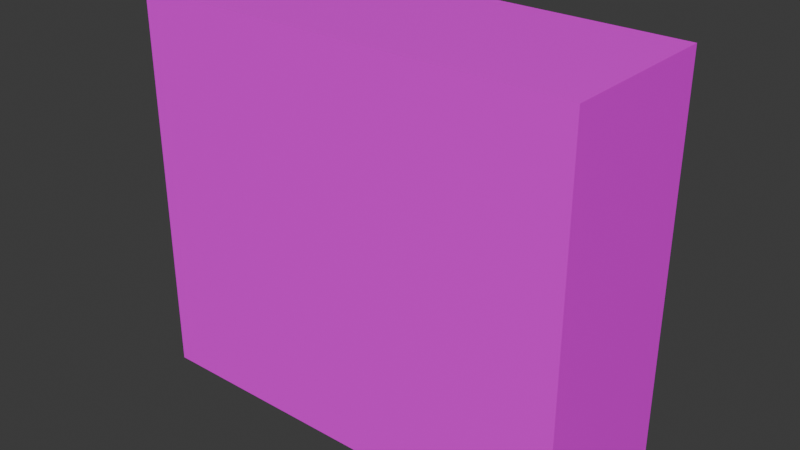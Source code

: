 # Source: PC_skrzynka.blend  (saved by Blender 4.3.32; exported with 4.5.12 LTS)
import bpy
from mathutils import Matrix  # noqa: F401  (used for matrix-valued properties, if any)

bpy.ops.wm.read_factory_settings(use_empty=True)
scene = bpy.context.scene
scene.name = 'Scene'

# ---- collections
col_collection = bpy.data.collections.new('Collection'); scene.collection.children.link(col_collection)

# ---- images (referenced by path relative to the original .blend; pixels are not part of the script)
import os
ASSET_DIR = os.environ.get("B2B_ASSET_DIR", "")  # directory of the original .blend (textures are referenced by path, not embedded)
HERE = os.path.dirname(os.path.abspath(__file__))  # packed textures are extracted next to this script under _unpacked/

def load_image(name, relpath, width, height, colorspace="sRGB"):
    """Load a texture the original file referenced (path relative to the .blend, or extracted next to this script)."""
    p = next((c for c in (os.path.join(HERE, relpath), os.path.join(ASSET_DIR, relpath)) if relpath and os.path.exists(c)), "")
    if p:
        img = bpy.data.images.load(p, check_existing=True)
        img.name = name
    else:  # same state as the original file: an image datablock whose file is absent (Cycles renders it pink)
        img = bpy.data.images.new(name, width, height)
        img.source = "FILE"
        img.filepath = "//" + (relpath or name)
    img.colorspace_settings.name = colorspace
    return img
img_pc0013_jpg = load_image('pc0013.jpg', 'do_pomniejszenia/pc/pc0013.jpg', 1024, 1024, 'sRGB')
img_pc0021_jpg = load_image('pc0021.jpg', 'do_pomniejszenia/pc/pc0021.jpg', 1024, 1024, 'sRGB')
img_pc_4_jpg = load_image('pc-4.jpg', 'do_pomniejszenia/pc/pc-4.jpg', 1024, 1024, 'sRGB')
img_pc_7_jpg = load_image('pc-7.jpg', 'do_pomniejszenia/pc/pc-7.jpg', 1024, 1024, 'sRGB')

# ---- materials (node trees are filled in below, after node groups)
mat_przud = bpy.data.materials.new('Przud')
mat_przud.alpha_threshold = 0.0
mat_przud.roughness = 0.5
mat_przud.line_color = (0.0, 0.0, 0.0, 1.0)
mat_g_ra = bpy.data.materials.new('góra')
mat_bok = bpy.data.materials.new('bok')
mat_ty = bpy.data.materials.new('Tył')

# ---- material node trees
mat_przud.use_nodes = True; mat_przud.node_tree.nodes.clear()
_N = mat_przud.node_tree.nodes; _L = mat_przud.node_tree.links
n0 = _N.new('ShaderNodeOutputMaterial'); n0.name = 'Material Output'; n0.location = (300, 300)
n1 = _N.new('ShaderNodeBsdfPrincipled'); n1.name = 'Principled BSDF'; n1.location = (10, 300)
n1.inputs[3].default_value = 1.45
n2 = _N.new('ShaderNodeTexImage'); n2.name = 'Image Texture'; n2.location = (-441, 294)
n2.image = img_pc0013_jpg
_L.new(n1.outputs[0], n0.inputs[0])
_L.new(n2.outputs[0], n1.inputs[0])
_L.new(n2.outputs[1], n1.inputs[4])
n0.is_active_output = True
mat_g_ra.use_nodes = True; mat_g_ra.node_tree.nodes.clear()
_N = mat_g_ra.node_tree.nodes; _L = mat_g_ra.node_tree.links
n0 = _N.new('ShaderNodeBsdfPrincipled'); n0.name = 'Pryncypialna BSDF'; n0.location = (10, 300)
n1 = _N.new('ShaderNodeOutputMaterial'); n1.name = 'Wyjście materiału'; n1.location = (300, 300)
n2 = _N.new('ShaderNodeTexImage'); n2.name = 'Image Texture'; n2.location = (-385, 279)
n2.image = img_pc0021_jpg
_L.new(n0.outputs[0], n1.inputs[0])
_L.new(n2.outputs[0], n0.inputs[0])
_L.new(n2.outputs[1], n0.inputs[4])
n1.is_active_output = True
mat_bok.use_nodes = True; mat_bok.node_tree.nodes.clear()
_N = mat_bok.node_tree.nodes; _L = mat_bok.node_tree.links
n0 = _N.new('ShaderNodeBsdfPrincipled'); n0.name = 'Pryncypialna BSDF'; n0.location = (10, 300)
n1 = _N.new('ShaderNodeOutputMaterial'); n1.name = 'Wyjście materiału'; n1.location = (300, 300)
n2 = _N.new('ShaderNodeTexImage'); n2.name = 'Image Texture'; n2.location = (-439, 276)
n2.image = img_pc_4_jpg
_L.new(n0.outputs[0], n1.inputs[0])
_L.new(n2.outputs[0], n0.inputs[0])
_L.new(n2.outputs[1], n0.inputs[4])
n1.is_active_output = True
mat_ty.use_nodes = True; mat_ty.node_tree.nodes.clear()
_N = mat_ty.node_tree.nodes; _L = mat_ty.node_tree.links
n0 = _N.new('ShaderNodeBsdfPrincipled'); n0.name = 'Pryncypialna BSDF'; n0.location = (10, 300)
n1 = _N.new('ShaderNodeOutputMaterial'); n1.name = 'Wyjście materiału'; n1.location = (300, 300)
n2 = _N.new('ShaderNodeTexImage'); n2.name = 'Image Texture'; n2.location = (-424, 273)
n2.image = img_pc_7_jpg
_L.new(n0.outputs[0], n1.inputs[0])
_L.new(n2.outputs[0], n0.inputs[0])
_L.new(n2.outputs[1], n0.inputs[4])
n1.is_active_output = True

# ---- world
world_world = bpy.data.worlds.new('World'); scene.world = world_world
world_world.use_nodes = True; world_world.node_tree.nodes.clear()
_N = world_world.node_tree.nodes; _L = world_world.node_tree.links
n0 = _N.new('ShaderNodeOutputWorld'); n0.name = 'World Output'; n0.location = (300, 300)
n1 = _N.new('ShaderNodeBackground'); n1.name = 'Background'; n1.location = (10, 300)
n1.inputs[0].default_value = (0.05088, 0.05088, 0.05088, 1.0)
_L.new(n1.outputs[0], n0.inputs[0])
n0.is_active_output = True
world_world.color = (0.05088, 0.05088, 0.05088)
world_world.sun_shadow_jitter_overblur = 0.0

# ---- meshes
me_cube = bpy.data.meshes.new('Cube')
me_cube.from_pydata([(1.0, 2.0, 6.0), (1.0, 2.0, -1.0), (1.0, -1.0, 6.0), (1.0, -1.0, -1.0), (-7.0, 2.0, 6.0), (-7.0, 2.0, -1.0), (-7.0, -1.0, 6.0), (-7.0, -1.0, -1.0)], [], [(0, 4, 6, 2), (3, 2, 6, 7), (7, 6, 4, 5), (5, 1, 3, 7), (1, 0, 2, 3), (5, 4, 0, 1)])
me_cube.polygons.foreach_set('material_index', [1, 2, 3, 1, 0, 2])
_uv = me_cube.uv_layers.new(name='UVMap')
_uv.uv.foreach_set('vector', [0.3681, 0.7273, 0.5505, 0.9256, 0.4838, 0.994, 0.2987, 0.8049, 0.6566, 0.1221, 0.6704, 0.7684, 0.2673, 0.7668, 0.2858, 0.1205, 0.7753, 0.1804, 0.7975, 0.7988, 0.646, 0.8085, 0.6312, 0.1845, 0.5434, 0.9224, 0.3666, 0.7296, 0.2997, 0.8038, 0.4767, 0.9862, 0.3635, 0.2119, 0.3484, 0.8425, 0.1967, 0.8401, 0.2162, 0.2095, 0.2846, 0.1253, 0.2662, 0.7703, 0.6694, 0.7672, 0.6562, 0.1209])
me_cube.materials.append(mat_przud)
me_cube.materials.append(mat_g_ra)
me_cube.materials.append(mat_bok)
me_cube.materials.append(mat_ty)
me_cube.use_mirror_vertex_groups = False
me_cube.update()

# ---- objects
ob_cube = bpy.data.objects.new('Cube', me_cube)

# ---- transforms, parenting, visibility, modifiers, constraints
ob_cube.location = (0.0, 0.0, 1.0)
ob_cube.lock_rotations_4d = False
ob_cube.empty_display_type = 'ARROWS'
ob_cube.lineart.crease_threshold = 0.0

# ---- collection membership
col_collection.objects.link(ob_cube)

# ---- scene / render settings (as saved in the file)
scene.frame_start = 1; scene.frame_end = 250; scene.frame_set(1)
scene.render.engine = 'BLENDER_EEVEE_NEXT'
bpy.context.view_layer.update()

# ---- added for rendering (the .blend has no active camera and no usable light): camera, sun
cam_auto = bpy.data.cameras.new('AutoCamera')
cam_auto.lens = 50.0
cam_auto.sensor_width = 36.0
cam_auto.clip_end = 1000.0
ob_auto_camera = bpy.data.objects.new('AutoCamera', cam_auto)
scene.collection.objects.link(ob_auto_camera)
ob_auto_camera.location = (7.21944, -11.7633, 11.6756)
ob_auto_camera.rotation_euler = (1.09748, -7.21219e-08, 0.694738)
scene.camera = ob_auto_camera
light_auto_sun = bpy.data.lights.new('AutoSun', 'SUN')
light_auto_sun.energy = 3.0
light_auto_sun.angle = 0.0523599
ob_auto_sun = bpy.data.objects.new('AutoSun', light_auto_sun)
scene.collection.objects.link(ob_auto_sun)
ob_auto_sun.rotation_euler = (0.872665, 0.174533, 0.523599)
bpy.context.view_layer.update()
